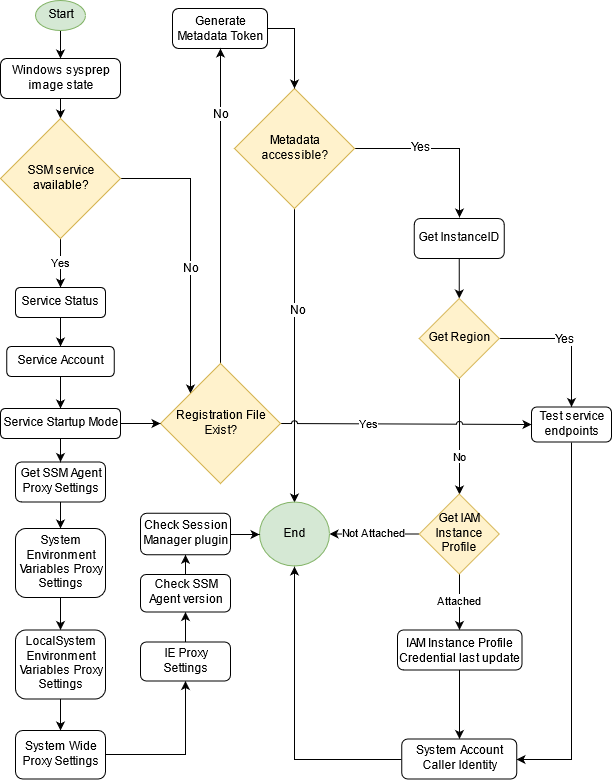

The diagram above was exported from draw.io. Its source (the exported page's mxGraphModel, read from the mxfile embedded in the PNG):
<mxGraphModel dx="1052" dy="1124" grid="1" gridSize="10" guides="1" tooltips="1" connect="1" arrows="1" fold="1" page="1" pageScale="1" pageWidth="850" pageHeight="1100" math="0" shadow="0">
  <root>
    <mxCell id="0" />
    <mxCell id="1" parent="0" />
    <mxCell id="PMhrTcBdcdiAKEZfp8yA-10" value="" style="edgeStyle=orthogonalEdgeStyle;rounded=0;orthogonalLoop=1;jettySize=auto;html=1;" parent="1" source="MPeVJtrJTZaoR5ps-Bep-2" target="PMhrTcBdcdiAKEZfp8yA-1" edge="1">
      <mxGeometry relative="1" as="geometry" />
    </mxCell>
    <mxCell id="MPeVJtrJTZaoR5ps-Bep-2" value="Windows sysprep image state" style="rounded=1;whiteSpace=wrap;html=1;" parent="1" vertex="1">
      <mxGeometry x="70" y="100" width="120" height="40" as="geometry" />
    </mxCell>
    <mxCell id="PMhrTcBdcdiAKEZfp8yA-71" value="Yes" style="edgeStyle=orthogonalEdgeStyle;rounded=0;orthogonalLoop=1;jettySize=auto;html=1;" parent="1" source="PMhrTcBdcdiAKEZfp8yA-1" target="PMhrTcBdcdiAKEZfp8yA-6" edge="1">
      <mxGeometry relative="1" as="geometry" />
    </mxCell>
    <mxCell id="q-gzd_WjzXBOTerQrHKu-8" style="edgeStyle=orthogonalEdgeStyle;rounded=0;orthogonalLoop=1;jettySize=auto;html=1;exitX=1;exitY=0.5;exitDx=0;exitDy=0;entryX=0;entryY=0;entryDx=0;entryDy=0;" edge="1" parent="1" source="PMhrTcBdcdiAKEZfp8yA-1" target="-ccbyD8pSbZf2UrM8zAX-3">
      <mxGeometry relative="1" as="geometry" />
    </mxCell>
    <mxCell id="q-gzd_WjzXBOTerQrHKu-9" value="No" style="text;html=1;align=center;verticalAlign=middle;resizable=0;points=[];labelBackgroundColor=#ffffff;" vertex="1" connectable="0" parent="q-gzd_WjzXBOTerQrHKu-8">
      <mxGeometry x="-0.5222" y="-45" relative="1" as="geometry">
        <mxPoint x="2" y="45" as="offset" />
      </mxGeometry>
    </mxCell>
    <mxCell id="PMhrTcBdcdiAKEZfp8yA-1" value="SSM service available?" style="rhombus;whiteSpace=wrap;html=1;fillColor=#fff2cc;strokeColor=#d6b656;" parent="1" vertex="1">
      <mxGeometry x="70" y="160" width="120" height="120" as="geometry" />
    </mxCell>
    <mxCell id="PMhrTcBdcdiAKEZfp8yA-12" value="" style="edgeStyle=orthogonalEdgeStyle;rounded=0;orthogonalLoop=1;jettySize=auto;html=1;" parent="1" source="PMhrTcBdcdiAKEZfp8yA-6" target="PMhrTcBdcdiAKEZfp8yA-8" edge="1">
      <mxGeometry relative="1" as="geometry" />
    </mxCell>
    <mxCell id="PMhrTcBdcdiAKEZfp8yA-6" value="Service Status" style="rounded=1;whiteSpace=wrap;html=1;" parent="1" vertex="1">
      <mxGeometry x="85" y="329" width="90" height="30" as="geometry" />
    </mxCell>
    <mxCell id="q-gzd_WjzXBOTerQrHKu-5" style="edgeStyle=orthogonalEdgeStyle;rounded=0;orthogonalLoop=1;jettySize=auto;html=1;exitX=0.5;exitY=1;exitDx=0;exitDy=0;entryX=0.5;entryY=0;entryDx=0;entryDy=0;" edge="1" parent="1" source="PMhrTcBdcdiAKEZfp8yA-8" target="q-gzd_WjzXBOTerQrHKu-3">
      <mxGeometry relative="1" as="geometry" />
    </mxCell>
    <mxCell id="PMhrTcBdcdiAKEZfp8yA-8" value="Service Account" style="rounded=1;whiteSpace=wrap;html=1;" parent="1" vertex="1">
      <mxGeometry x="76.25" y="388" width="107.5" height="30" as="geometry" />
    </mxCell>
    <mxCell id="q-gzd_WjzXBOTerQrHKu-17" style="edgeStyle=orthogonalEdgeStyle;rounded=0;orthogonalLoop=1;jettySize=auto;html=1;exitX=0.5;exitY=1;exitDx=0;exitDy=0;entryX=0.5;entryY=0;entryDx=0;entryDy=0;" edge="1" parent="1" source="PMhrTcBdcdiAKEZfp8yA-15" target="PMhrTcBdcdiAKEZfp8yA-91">
      <mxGeometry relative="1" as="geometry" />
    </mxCell>
    <mxCell id="q-gzd_WjzXBOTerQrHKu-18" value="No" style="text;html=1;align=center;verticalAlign=middle;resizable=0;points=[];labelBackgroundColor=#ffffff;" vertex="1" connectable="0" parent="q-gzd_WjzXBOTerQrHKu-17">
      <mxGeometry x="-0.3061" y="3" relative="1" as="geometry">
        <mxPoint as="offset" />
      </mxGeometry>
    </mxCell>
    <mxCell id="q-gzd_WjzXBOTerQrHKu-23" style="edgeStyle=orthogonalEdgeStyle;rounded=0;jumpStyle=arc;orthogonalLoop=1;jettySize=auto;html=1;exitX=1;exitY=0.5;exitDx=0;exitDy=0;" edge="1" parent="1" source="PMhrTcBdcdiAKEZfp8yA-15">
      <mxGeometry relative="1" as="geometry">
        <mxPoint x="468" y="190" as="sourcePoint" />
        <mxPoint x="529" y="259" as="targetPoint" />
      </mxGeometry>
    </mxCell>
    <mxCell id="q-gzd_WjzXBOTerQrHKu-31" value="Yes" style="text;html=1;align=center;verticalAlign=middle;resizable=0;points=[];labelBackgroundColor=#ffffff;" vertex="1" connectable="0" parent="q-gzd_WjzXBOTerQrHKu-23">
      <mxGeometry x="-0.2414" y="1" relative="1" as="geometry">
        <mxPoint as="offset" />
      </mxGeometry>
    </mxCell>
    <mxCell id="PMhrTcBdcdiAKEZfp8yA-15" value="Metadata accessible?" style="rhombus;whiteSpace=wrap;html=1;fillColor=#fff2cc;strokeColor=#d6b656;" parent="1" vertex="1">
      <mxGeometry x="304" y="130" width="120" height="120" as="geometry" />
    </mxCell>
    <mxCell id="PMhrTcBdcdiAKEZfp8yA-106" value="" style="edgeStyle=orthogonalEdgeStyle;rounded=0;orthogonalLoop=1;jettySize=auto;html=1;" parent="1" source="PMhrTcBdcdiAKEZfp8yA-45" target="PMhrTcBdcdiAKEZfp8yA-57" edge="1">
      <mxGeometry relative="1" as="geometry" />
    </mxCell>
    <mxCell id="PMhrTcBdcdiAKEZfp8yA-45" value="Get InstanceID" style="rounded=1;whiteSpace=wrap;html=1;" parent="1" vertex="1">
      <mxGeometry x="483.75" y="260" width="90" height="40" as="geometry" />
    </mxCell>
    <mxCell id="q-gzd_WjzXBOTerQrHKu-14" style="edgeStyle=orthogonalEdgeStyle;rounded=0;orthogonalLoop=1;jettySize=auto;html=1;exitX=1;exitY=0.5;exitDx=0;exitDy=0;" edge="1" parent="1" source="PMhrTcBdcdiAKEZfp8yA-48" target="PMhrTcBdcdiAKEZfp8yA-15">
      <mxGeometry relative="1" as="geometry" />
    </mxCell>
    <mxCell id="PMhrTcBdcdiAKEZfp8yA-48" value="Generate Metadata Token" style="rounded=1;whiteSpace=wrap;html=1;verticalAlign=top;" parent="1" vertex="1">
      <mxGeometry x="242" y="50" width="95" height="40" as="geometry" />
    </mxCell>
    <mxCell id="PMhrTcBdcdiAKEZfp8yA-77" value="No" style="edgeStyle=orthogonalEdgeStyle;rounded=0;orthogonalLoop=1;jettySize=auto;html=1;exitX=0.5;exitY=1;exitDx=0;exitDy=0;entryX=0.5;entryY=0;entryDx=0;entryDy=0;verticalAlign=top;" parent="1" source="PMhrTcBdcdiAKEZfp8yA-57" target="PMhrTcBdcdiAKEZfp8yA-78" edge="1">
      <mxGeometry x="0.157" relative="1" as="geometry">
        <mxPoint x="589" y="511" as="targetPoint" />
        <mxPoint as="offset" />
      </mxGeometry>
    </mxCell>
    <mxCell id="q-gzd_WjzXBOTerQrHKu-21" style="edgeStyle=orthogonalEdgeStyle;rounded=0;jumpStyle=arc;orthogonalLoop=1;jettySize=auto;html=1;exitX=1;exitY=0.5;exitDx=0;exitDy=0;" edge="1" parent="1" source="PMhrTcBdcdiAKEZfp8yA-57" target="PMhrTcBdcdiAKEZfp8yA-79">
      <mxGeometry relative="1" as="geometry" />
    </mxCell>
    <mxCell id="q-gzd_WjzXBOTerQrHKu-22" value="Yes" style="text;html=1;align=center;verticalAlign=middle;resizable=0;points=[];labelBackgroundColor=#ffffff;" vertex="1" connectable="0" parent="q-gzd_WjzXBOTerQrHKu-21">
      <mxGeometry x="-0.079" y="-1" relative="1" as="geometry">
        <mxPoint as="offset" />
      </mxGeometry>
    </mxCell>
    <mxCell id="PMhrTcBdcdiAKEZfp8yA-57" value="Get Region" style="rhombus;whiteSpace=wrap;html=1;fillColor=#fff2cc;strokeColor=#d6b656;" parent="1" vertex="1">
      <mxGeometry x="488.75" y="340" width="80" height="80" as="geometry" />
    </mxCell>
    <mxCell id="q-gzd_WjzXBOTerQrHKu-29" value="Attached" style="edgeStyle=orthogonalEdgeStyle;rounded=0;jumpStyle=arc;orthogonalLoop=1;jettySize=auto;html=1;align=center;" edge="1" parent="1" source="PMhrTcBdcdiAKEZfp8yA-78" target="PMhrTcBdcdiAKEZfp8yA-84">
      <mxGeometry relative="1" as="geometry" />
    </mxCell>
    <mxCell id="q-gzd_WjzXBOTerQrHKu-30" value="Not Attached" style="edgeStyle=orthogonalEdgeStyle;rounded=0;jumpStyle=arc;orthogonalLoop=1;jettySize=auto;html=1;align=center;" edge="1" parent="1" source="PMhrTcBdcdiAKEZfp8yA-78" target="PMhrTcBdcdiAKEZfp8yA-91">
      <mxGeometry relative="1" as="geometry" />
    </mxCell>
    <mxCell id="PMhrTcBdcdiAKEZfp8yA-78" value="Get IAM Instance Profile" style="rhombus;whiteSpace=wrap;html=1;fillColor=#fff2cc;strokeColor=#d6b656;" parent="1" vertex="1">
      <mxGeometry x="488.75" y="535.5" width="80" height="80" as="geometry" />
    </mxCell>
    <mxCell id="q-gzd_WjzXBOTerQrHKu-32" style="edgeStyle=orthogonalEdgeStyle;rounded=0;jumpStyle=arc;orthogonalLoop=1;jettySize=auto;html=1;exitX=0.5;exitY=1;exitDx=0;exitDy=0;entryX=1;entryY=0.5;entryDx=0;entryDy=0;align=center;" edge="1" parent="1" source="PMhrTcBdcdiAKEZfp8yA-79" target="PMhrTcBdcdiAKEZfp8yA-86">
      <mxGeometry relative="1" as="geometry" />
    </mxCell>
    <mxCell id="PMhrTcBdcdiAKEZfp8yA-79" value="Test service endpoints" style="rounded=1;whiteSpace=wrap;html=1;gradientColor=none;shadow=0;" parent="1" vertex="1">
      <mxGeometry x="601" y="448.5" width="80" height="35" as="geometry" />
    </mxCell>
    <mxCell id="q-gzd_WjzXBOTerQrHKu-28" value="" style="edgeStyle=orthogonalEdgeStyle;rounded=0;jumpStyle=arc;orthogonalLoop=1;jettySize=auto;html=1;align=right;" edge="1" parent="1" source="PMhrTcBdcdiAKEZfp8yA-84" target="PMhrTcBdcdiAKEZfp8yA-86">
      <mxGeometry relative="1" as="geometry" />
    </mxCell>
    <mxCell id="PMhrTcBdcdiAKEZfp8yA-84" value="IAM Instance Profile Credential last update" style="rounded=1;whiteSpace=wrap;html=1;align=center;verticalAlign=top;" parent="1" vertex="1">
      <mxGeometry x="467" y="671.5" width="124.5" height="40" as="geometry" />
    </mxCell>
    <mxCell id="q-gzd_WjzXBOTerQrHKu-27" style="edgeStyle=orthogonalEdgeStyle;rounded=0;jumpStyle=arc;orthogonalLoop=1;jettySize=auto;html=1;exitX=0;exitY=0.5;exitDx=0;exitDy=0;entryX=0.5;entryY=1;entryDx=0;entryDy=0;" edge="1" parent="1" source="PMhrTcBdcdiAKEZfp8yA-86" target="PMhrTcBdcdiAKEZfp8yA-91">
      <mxGeometry relative="1" as="geometry" />
    </mxCell>
    <mxCell id="PMhrTcBdcdiAKEZfp8yA-86" value="System Account Caller Identity" style="rounded=1;whiteSpace=wrap;html=1;" parent="1" vertex="1">
      <mxGeometry x="471.25" y="780.5" width="115" height="40" as="geometry" />
    </mxCell>
    <mxCell id="PMhrTcBdcdiAKEZfp8yA-90" value="" style="edgeStyle=orthogonalEdgeStyle;rounded=0;orthogonalLoop=1;jettySize=auto;html=1;" parent="1" source="PMhrTcBdcdiAKEZfp8yA-89" target="MPeVJtrJTZaoR5ps-Bep-2" edge="1">
      <mxGeometry relative="1" as="geometry" />
    </mxCell>
    <mxCell id="PMhrTcBdcdiAKEZfp8yA-89" value="Start" style="ellipse;whiteSpace=wrap;html=1;fillColor=#d5e8d4;strokeColor=#82b366;" parent="1" vertex="1">
      <mxGeometry x="105" y="42" width="50" height="30" as="geometry" />
    </mxCell>
    <mxCell id="PMhrTcBdcdiAKEZfp8yA-91" value="End" style="ellipse;whiteSpace=wrap;html=1;fillColor=#d5e8d4;strokeColor=#82b366;" parent="1" vertex="1">
      <mxGeometry x="329" y="543.5" width="70" height="64" as="geometry" />
    </mxCell>
    <mxCell id="PMhrTcBdcdiAKEZfp8yA-100" value="" style="edgeStyle=orthogonalEdgeStyle;rounded=0;orthogonalLoop=1;jettySize=auto;html=1;" parent="1" source="PMhrTcBdcdiAKEZfp8yA-93" target="PMhrTcBdcdiAKEZfp8yA-97" edge="1">
      <mxGeometry relative="1" as="geometry" />
    </mxCell>
    <mxCell id="PMhrTcBdcdiAKEZfp8yA-93" value="Get SSM Agent Proxy Settings" style="rounded=1;whiteSpace=wrap;html=1;" parent="1" vertex="1">
      <mxGeometry x="85" y="503.5" width="90" height="40" as="geometry" />
    </mxCell>
    <mxCell id="PMhrTcBdcdiAKEZfp8yA-102" value="" style="edgeStyle=orthogonalEdgeStyle;rounded=0;orthogonalLoop=1;jettySize=auto;html=1;" parent="1" source="PMhrTcBdcdiAKEZfp8yA-97" target="PMhrTcBdcdiAKEZfp8yA-101" edge="1">
      <mxGeometry relative="1" as="geometry" />
    </mxCell>
    <mxCell id="PMhrTcBdcdiAKEZfp8yA-97" value="System Environment Variables Proxy Settings" style="rounded=1;whiteSpace=wrap;html=1;" parent="1" vertex="1">
      <mxGeometry x="85" y="570" width="90" height="69" as="geometry" />
    </mxCell>
    <mxCell id="PMhrTcBdcdiAKEZfp8yA-104" value="" style="edgeStyle=orthogonalEdgeStyle;rounded=0;orthogonalLoop=1;jettySize=auto;html=1;" parent="1" source="PMhrTcBdcdiAKEZfp8yA-101" target="PMhrTcBdcdiAKEZfp8yA-103" edge="1">
      <mxGeometry relative="1" as="geometry" />
    </mxCell>
    <mxCell id="PMhrTcBdcdiAKEZfp8yA-101" value="LocalSystem Environment Variables Proxy Settings" style="rounded=1;whiteSpace=wrap;html=1;" parent="1" vertex="1">
      <mxGeometry x="85" y="671.5" width="90" height="69" as="geometry" />
    </mxCell>
    <mxCell id="PMhrTcBdcdiAKEZfp8yA-112" value="" style="edgeStyle=orthogonalEdgeStyle;rounded=0;orthogonalLoop=1;jettySize=auto;html=1;" parent="1" source="PMhrTcBdcdiAKEZfp8yA-103" target="PMhrTcBdcdiAKEZfp8yA-111" edge="1">
      <mxGeometry relative="1" as="geometry" />
    </mxCell>
    <mxCell id="PMhrTcBdcdiAKEZfp8yA-103" value="System Wide Proxy Settings" style="rounded=1;whiteSpace=wrap;html=1;" parent="1" vertex="1">
      <mxGeometry x="85" y="772" width="90" height="48.5" as="geometry" />
    </mxCell>
    <mxCell id="q-gzd_WjzXBOTerQrHKu-36" value="" style="edgeStyle=orthogonalEdgeStyle;rounded=0;jumpStyle=arc;orthogonalLoop=1;jettySize=auto;html=1;align=center;" edge="1" parent="1" source="PMhrTcBdcdiAKEZfp8yA-111" target="1_FnuBZ0eXLuchv0QavA-3">
      <mxGeometry relative="1" as="geometry" />
    </mxCell>
    <mxCell id="PMhrTcBdcdiAKEZfp8yA-111" value="IE Proxy Settings" style="rounded=1;whiteSpace=wrap;html=1;" parent="1" vertex="1">
      <mxGeometry x="210" y="683.5" width="90" height="39" as="geometry" />
    </mxCell>
    <mxCell id="1_FnuBZ0eXLuchv0QavA-6" value="" style="edgeStyle=orthogonalEdgeStyle;rounded=0;orthogonalLoop=1;jettySize=auto;html=1;" parent="1" source="1_FnuBZ0eXLuchv0QavA-3" target="1_FnuBZ0eXLuchv0QavA-4" edge="1">
      <mxGeometry relative="1" as="geometry" />
    </mxCell>
    <mxCell id="1_FnuBZ0eXLuchv0QavA-3" value="&lt;div&gt;Check SSM Agent version&lt;/div&gt;" style="rounded=1;whiteSpace=wrap;html=1;" parent="1" vertex="1">
      <mxGeometry x="210" y="616" width="90" height="37.5" as="geometry" />
    </mxCell>
    <mxCell id="q-gzd_WjzXBOTerQrHKu-35" value="" style="edgeStyle=orthogonalEdgeStyle;rounded=0;jumpStyle=arc;orthogonalLoop=1;jettySize=auto;html=1;align=center;" edge="1" parent="1" source="1_FnuBZ0eXLuchv0QavA-4" target="PMhrTcBdcdiAKEZfp8yA-91">
      <mxGeometry relative="1" as="geometry" />
    </mxCell>
    <mxCell id="1_FnuBZ0eXLuchv0QavA-4" value="Check Session Manager plugin" style="rounded=1;whiteSpace=wrap;html=1;" parent="1" vertex="1">
      <mxGeometry x="210" y="554.75" width="90" height="41.5" as="geometry" />
    </mxCell>
    <mxCell id="q-gzd_WjzXBOTerQrHKu-12" style="edgeStyle=orthogonalEdgeStyle;rounded=0;orthogonalLoop=1;jettySize=auto;html=1;exitX=0.5;exitY=0;exitDx=0;exitDy=0;entryX=0.5;entryY=1;entryDx=0;entryDy=0;" edge="1" parent="1" source="-ccbyD8pSbZf2UrM8zAX-3" target="PMhrTcBdcdiAKEZfp8yA-48">
      <mxGeometry relative="1" as="geometry" />
    </mxCell>
    <mxCell id="q-gzd_WjzXBOTerQrHKu-13" value="No" style="text;html=1;align=center;verticalAlign=middle;resizable=0;points=[];labelBackgroundColor=#ffffff;" vertex="1" connectable="0" parent="q-gzd_WjzXBOTerQrHKu-12">
      <mxGeometry x="0.5789" relative="1" as="geometry">
        <mxPoint as="offset" />
      </mxGeometry>
    </mxCell>
    <mxCell id="q-gzd_WjzXBOTerQrHKu-20" value="Yes" style="edgeStyle=orthogonalEdgeStyle;rounded=0;orthogonalLoop=1;jettySize=auto;html=1;exitX=1;exitY=0.5;exitDx=0;exitDy=0;entryX=0;entryY=0.5;entryDx=0;entryDy=0;jumpStyle=arc;align=right;" edge="1" parent="1" source="-ccbyD8pSbZf2UrM8zAX-3" target="PMhrTcBdcdiAKEZfp8yA-79">
      <mxGeometry x="0.0079" y="-26" relative="1" as="geometry">
        <mxPoint x="-26" y="-26" as="offset" />
      </mxGeometry>
    </mxCell>
    <mxCell id="-ccbyD8pSbZf2UrM8zAX-3" value="Registration File Exist?" style="rhombus;whiteSpace=wrap;html=1;fillColor=#fff2cc;strokeColor=#d6b656;verticalAlign=middle;" parent="1" vertex="1">
      <mxGeometry x="230" y="405" width="120" height="120" as="geometry" />
    </mxCell>
    <mxCell id="q-gzd_WjzXBOTerQrHKu-33" value="" style="edgeStyle=orthogonalEdgeStyle;rounded=0;jumpStyle=arc;orthogonalLoop=1;jettySize=auto;html=1;align=center;" edge="1" parent="1" source="q-gzd_WjzXBOTerQrHKu-3" target="PMhrTcBdcdiAKEZfp8yA-93">
      <mxGeometry relative="1" as="geometry" />
    </mxCell>
    <mxCell id="q-gzd_WjzXBOTerQrHKu-37" value="" style="edgeStyle=orthogonalEdgeStyle;rounded=0;jumpStyle=arc;orthogonalLoop=1;jettySize=auto;html=1;align=center;" edge="1" parent="1" source="q-gzd_WjzXBOTerQrHKu-3" target="-ccbyD8pSbZf2UrM8zAX-3">
      <mxGeometry relative="1" as="geometry" />
    </mxCell>
    <mxCell id="q-gzd_WjzXBOTerQrHKu-3" value="Service Startup Mode" style="rounded=1;whiteSpace=wrap;html=1;" vertex="1" parent="1">
      <mxGeometry x="70" y="450" width="120" height="30" as="geometry" />
    </mxCell>
  </root>
</mxGraphModel>